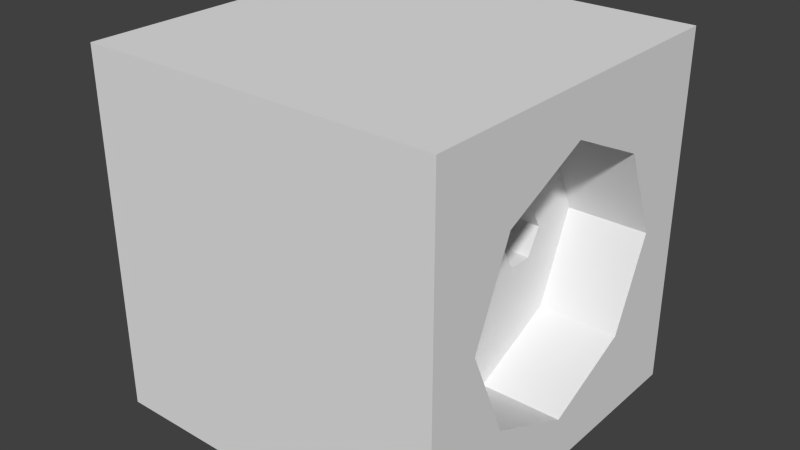 # Source: wall_socket.blend  (saved by Blender 2.75.0; exported with 4.5.12 LTS)
import bpy
from mathutils import Matrix  # noqa: F401  (used for matrix-valued properties, if any)

bpy.ops.wm.read_factory_settings(use_empty=True)
scene = bpy.context.scene
scene.name = 'Scene'

# ---- collections
col_collection_1 = bpy.data.collections.new('Collection 1'); scene.collection.children.link(col_collection_1)

# ---- world
world_world = bpy.data.worlds.new('World'); scene.world = world_world
world_world.color = (0.05088, 0.05088, 0.05088)
world_world.use_sun_shadow = False
world_world.sun_shadow_jitter_overblur = 0.0
world_world.cycles.sampling_method = 'MANUAL'
world_world.cycles.sample_map_resolution = 256

# ---- meshes
me_cube_001 = bpy.data.meshes.new('Cube.001')
me_cube_001.from_pydata([(-2.111, -2.111, -2.111), (-2.111, -2.111, 2.111), (-2.111, 2.111, -2.111), (-2.111, 2.111, 2.111), (2.111, -2.111, -2.111), (2.111, -2.111, 2.111), (2.111, 2.111, -2.111), (2.111, 2.111, 2.111), (2.111, 1.061, 1.061), (2.111, 1.061, -1.061), (2.111, -1.061, 1.061), (2.111, -1.061, -1.061), (2.111, 1.52, 0.0), (2.111, 0.0, 1.55), (2.111, -1.52, 0.0), (2.111, 0.0, -1.55), (1.158, 1.061, 1.061), (1.158, 1.061, -1.061), (1.158, -1.061, 1.061), (1.158, -1.061, -1.061), (1.158, 1.52, 0.0), (1.158, 0.0, 1.55), (1.158, -1.52, 0.0), (1.158, 0.0, -1.55), (1.158, -1.061, 0.002524), (2.111, -1.483, 0.08561), (1.158, 1.061, 0.002988), (1.158, 0.0, 1.061), (1.158, 0.0, 0.009886), (1.158, 0.0, -1.061), (1.158, -0.9161, 0.001158), (1.158, -0.7429, 0.2993), (1.158, -0.7429, -0.296), (1.158, -0.4452, 0.2993), (1.158, -0.272, 0.005629), (1.158, -0.4452, -0.296), (1.158, 0.9222, 0.001423), (1.158, 0.7457, 0.305), (1.158, 0.7457, -0.3016), (1.158, 0.4424, 0.305), (1.158, 0.2659, 0.005692), (1.158, 0.4424, -0.3016), (0.3256, -0.9161, 0.001158), (0.3256, -0.7429, 0.2993), (0.3256, -0.7429, -0.296), (0.3256, -0.4452, 0.2993), (0.3256, -0.272, 0.005629), (0.3256, -0.4452, -0.296), (0.3256, 0.9222, 0.001423), (0.3256, 0.7457, 0.305), (0.3256, 0.7457, -0.3016), (0.3256, 0.4424, 0.305), (0.3256, 0.2659, 0.005692), (0.3256, 0.4424, -0.3016)], [], [(3, 7, 6, 2), (4, 6, 9, 15, 11), (5, 1, 0, 4), (0, 2, 6, 4), (5, 7, 3, 1), (9, 12, 20, 17), (7, 5, 10, 13, 8), (6, 7, 8, 12, 9), (5, 4, 11, 14, 25, 10), (11, 15, 23, 19), (12, 8, 16, 20), (14, 11, 19, 22), (8, 13, 21, 16), (15, 9, 17, 23), (13, 10, 18, 21), (10, 25, 14, 22, 18), (22, 19, 24), (29, 19, 23, 17), (28, 34, 35, 29, 41, 40), (16, 37, 36, 26, 20), (18, 22, 24, 30, 31), (17, 20, 26, 36, 38), (19, 29, 35, 32), (31, 30, 42, 43), (35, 34, 46, 47), (24, 19, 32, 30), (27, 18, 31, 33), (21, 18, 27, 16), (38, 36, 48, 50), (37, 39, 51, 49), (29, 17, 38, 41), (16, 27, 39, 37), (43, 42, 46, 45), (42, 44, 47, 46), (50, 48, 52, 53), (52, 48, 49, 51), (39, 40, 52, 51), (33, 31, 43, 45), (41, 38, 50, 53), (30, 32, 44, 42), (40, 41, 53, 52), (32, 35, 47, 44), (36, 37, 49, 48), (34, 33, 45, 46), (28, 40, 39, 27, 33, 34)])
me_cube_001.use_remesh_preserve_volume = False
me_cube_001.use_remesh_preserve_attributes = False
me_cube_001.use_mirror_vertex_groups = False
me_cube_001.update()

# ---- objects
ob_cube = bpy.data.objects.new('Cube', me_cube_001)

# ---- transforms, parenting, visibility, modifiers, constraints
ob_cube.location = (0.0, 0.0, 0.0)
ob_cube.lineart.crease_threshold = 0.0

# ---- collection membership
col_collection_1.objects.link(ob_cube)

# ---- scene / render settings (as saved in the file)
scene.frame_start = 1; scene.frame_end = 250; scene.frame_set(1)
scene.render.engine = 'BLENDER_EEVEE_NEXT'
scene.render.resolution_percentage = 50
scene.render.dither_intensity = 0.0
scene.cycles.use_denoising = False
scene.cycles.samples = 10
scene.cycles.sampling_pattern = 'TABULATED_SOBOL'
scene.cycles.light_sampling_threshold = 0.0
scene.cycles.use_adaptive_sampling = False
scene.cycles.use_light_tree = False
scene.cycles.blur_glossy = 0.0
scene.cycles.pixel_filter_type = 'GAUSSIAN'
scene.cycles.sample_clamp_indirect = 0.0
scene.view_settings.view_transform = 'Standard'
bpy.context.view_layer.update()

# ---- added for rendering (the .blend has no active camera and no usable light): camera, sun
cam_auto = bpy.data.cameras.new('AutoCamera')
cam_auto.lens = 50.0
cam_auto.sensor_width = 36.0
cam_auto.clip_end = 1000.0
ob_auto_camera = bpy.data.objects.new('AutoCamera', cam_auto)
scene.collection.objects.link(ob_auto_camera)
ob_auto_camera.location = (6.76596, -8.11916, 5.41277)
ob_auto_camera.rotation_euler = (1.09748, -7.21219e-08, 0.694738)
scene.camera = ob_auto_camera
light_auto_sun = bpy.data.lights.new('AutoSun', 'SUN')
light_auto_sun.energy = 3.0
light_auto_sun.angle = 0.0523599
ob_auto_sun = bpy.data.objects.new('AutoSun', light_auto_sun)
scene.collection.objects.link(ob_auto_sun)
ob_auto_sun.rotation_euler = (0.872665, 0.174533, 0.523599)
bpy.context.view_layer.update()
